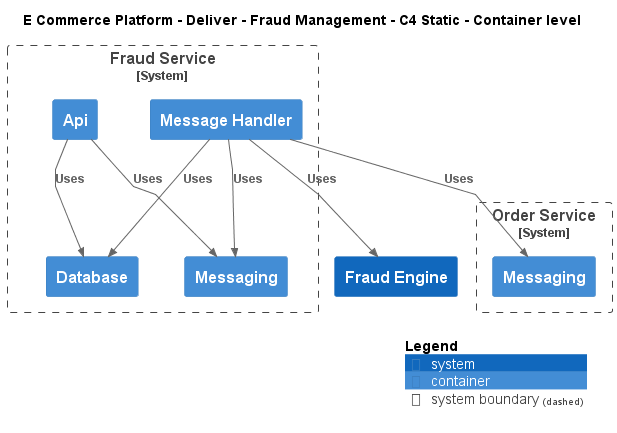

The diagram above was rendered by PlantUML. Its source (embedded in the PNG):
@startuml
!include ..\..\..\.c4s\C4_Container.puml

AddElementTag("c4interflow:lifecycle:new", $bgColor=green, $fontColor=#ffffff, $borderColor=green, $shadowing="False")
AddElementTag("c4interflow:lifecycle:changed", $bgColor=orange, $fontColor=#ffffff, $borderColor=orange, $shadowing="False")
AddElementTag("c4interflow:lifecycle:removed", $bgColor=red, $fontColor=#ffffff, $borderColor=red, $shadowing="False")

AddRelTag("c4interflow:lifecycle:new", $textColor=green, $lineColor=green)
AddRelTag("c4interflow:lifecycle:changed", $textColor=orange, $lineColor=orange)
AddRelTag("c4interflow:lifecycle:removed", $textColor=red, $lineColor=red)

SHOW_PERSON_PORTRAIT()
LAYOUT_TOP_DOWN()

skinparam linetype polyline

title E Commerce Platform - Deliver - Fraud Management - C4 Static - Container level

System(ECommercePlatform.Deliver.FraudManagement.SoftwareSystems.FraudEngine, "Fraud Engine", "")

System_Boundary(ECommercePlatform.Deliver.FraudManagement.SoftwareSystems.FraudService, "Fraud Service") {
    Container(ECommercePlatform.Deliver.FraudManagement.SoftwareSystems.FraudService.Containers.Api, "Api", "", "")
    Container(ECommercePlatform.Deliver.FraudManagement.SoftwareSystems.FraudService.Containers.Database, "Database", "", "")
    Container(ECommercePlatform.Deliver.FraudManagement.SoftwareSystems.FraudService.Containers.Messaging, "Messaging", "", "")
    Container(ECommercePlatform.Deliver.FraudManagement.SoftwareSystems.FraudService.Containers.MessageHandler, "Message Handler", "", "")
}

System_Boundary(ECommercePlatform.GenerateDemand.OrderManagement.SoftwareSystems.OrderService, "Order Service") {
    Container(ECommercePlatform.GenerateDemand.OrderManagement.SoftwareSystems.OrderService.Containers.Messaging, "Messaging", "", "")
}

Rel(ECommercePlatform.Deliver.FraudManagement.SoftwareSystems.FraudService.Containers.Api, ECommercePlatform.Deliver.FraudManagement.SoftwareSystems.FraudService.Containers.Database, "Uses")
Rel(ECommercePlatform.Deliver.FraudManagement.SoftwareSystems.FraudService.Containers.Api, ECommercePlatform.Deliver.FraudManagement.SoftwareSystems.FraudService.Containers.Messaging, "Uses")
Rel(ECommercePlatform.Deliver.FraudManagement.SoftwareSystems.FraudService.Containers.MessageHandler, ECommercePlatform.GenerateDemand.OrderManagement.SoftwareSystems.OrderService.Containers.Messaging, "Uses")
Rel(ECommercePlatform.Deliver.FraudManagement.SoftwareSystems.FraudService.Containers.MessageHandler, ECommercePlatform.Deliver.FraudManagement.SoftwareSystems.FraudService.Containers.Database, "Uses")
Rel(ECommercePlatform.Deliver.FraudManagement.SoftwareSystems.FraudService.Containers.MessageHandler, ECommercePlatform.Deliver.FraudManagement.SoftwareSystems.FraudEngine, "Uses")
Rel(ECommercePlatform.Deliver.FraudManagement.SoftwareSystems.FraudService.Containers.MessageHandler, ECommercePlatform.Deliver.FraudManagement.SoftwareSystems.FraudService.Containers.Messaging, "Uses")


SHOW_LEGEND()
@enduml